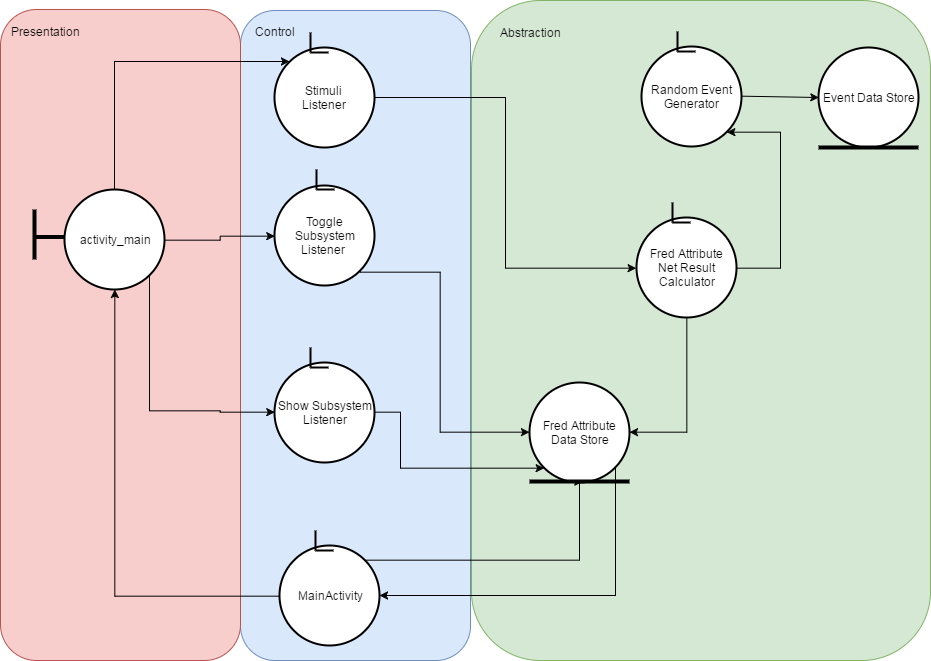

The diagram above was exported from draw.io. Its source (the exported page's mxGraphModel, read from the mxfile embedded in the PNG):
<mxGraphModel dx="1163" dy="573" grid="1" gridSize="10" guides="1" tooltips="1" connect="1" arrows="1" fold="1" page="1" pageScale="1" pageWidth="1169" pageHeight="826" background="#ffffff" math="0" shadow="0">
  <root>
    <mxCell id="0" />
    <mxCell id="1" parent="0" />
    <mxCell id="191" value="" style="rounded=1;whiteSpace=wrap;html=1;fillColor=#d5e8d4;strokeColor=#82b366;" parent="1" vertex="1">
      <mxGeometry x="571" y="70" width="459" height="660" as="geometry" />
    </mxCell>
    <mxCell id="168" value="" style="rounded=1;whiteSpace=wrap;html=1;fillColor=#dae8fc;strokeColor=#6c8ebf;" parent="1" vertex="1">
      <mxGeometry x="340" y="80" width="230" height="650" as="geometry" />
    </mxCell>
    <mxCell id="166" value="" style="rounded=1;whiteSpace=wrap;html=1;fillColor=#f8cecc;strokeColor=#b85450;" parent="1" vertex="1">
      <mxGeometry x="100" y="79" width="240" height="651" as="geometry" />
    </mxCell>
    <mxCell id="198" style="edgeStyle=elbowEdgeStyle;rounded=0;html=1;exitX=0.5;exitY=0;exitPerimeter=0;entryX=0.145;entryY=0.145;entryPerimeter=0;startArrow=none;startFill=0;startSize=6;endArrow=classic;endFill=1;endSize=6;jettySize=auto;orthogonalLoop=1;strokeColor=#000000;strokeWidth=1;" parent="1" source="94" target="99" edge="1">
      <mxGeometry relative="1" as="geometry">
        <Array as="points">
          <mxPoint x="214" y="200" />
        </Array>
      </mxGeometry>
    </mxCell>
    <mxCell id="200" style="edgeStyle=elbowEdgeStyle;rounded=0;html=1;exitX=1;exitY=0.5;exitPerimeter=0;entryX=0;entryY=0.5;entryPerimeter=0;startArrow=none;startFill=0;startSize=6;endArrow=classic;endFill=1;endSize=6;jettySize=auto;orthogonalLoop=1;strokeColor=#000000;strokeWidth=1;" parent="1" source="94" target="151" edge="1">
      <mxGeometry relative="1" as="geometry" />
    </mxCell>
    <mxCell id="212" style="edgeStyle=orthogonalEdgeStyle;rounded=0;html=1;exitX=0.855;exitY=0.855;exitPerimeter=0;entryX=0;entryY=0.5;entryPerimeter=0;jettySize=auto;orthogonalLoop=1;" edge="1" parent="1" source="94" target="147">
      <mxGeometry relative="1" as="geometry">
        <Array as="points">
          <mxPoint x="249" y="480" />
          <mxPoint x="320" y="480" />
          <mxPoint x="320" y="482" />
        </Array>
      </mxGeometry>
    </mxCell>
    <mxCell id="94" value="activity_main" style="strokeWidth=2;html=1;shape=mxgraph.flowchart.start_2;whiteSpace=wrap;" parent="1" vertex="1">
      <mxGeometry x="164" y="259" width="100" height="100" as="geometry" />
    </mxCell>
    <mxCell id="95" value="" style="line;strokeWidth=4;html=1;perimeter=backbonePerimeter;points=[];outlineConnect=0;" parent="1" vertex="1">
      <mxGeometry x="134" y="304" width="30" height="5" as="geometry" />
    </mxCell>
    <mxCell id="96" value="" style="line;strokeWidth=4;direction=south;html=1;perimeter=backbonePerimeter;points=[];outlineConnect=0;" parent="1" vertex="1">
      <mxGeometry x="129" y="279" width="10" height="50" as="geometry" />
    </mxCell>
    <mxCell id="209" style="edgeStyle=elbowEdgeStyle;rounded=0;html=1;exitX=1;exitY=0.5;exitPerimeter=0;entryX=0;entryY=0.5;entryPerimeter=0;startArrow=none;startFill=0;startSize=6;endArrow=classic;endFill=1;endSize=6;jettySize=auto;orthogonalLoop=1;strokeColor=#000000;strokeWidth=1;" parent="1" source="99" target="129" edge="1">
      <mxGeometry relative="1" as="geometry" />
    </mxCell>
    <mxCell id="99" value="Stimuli&amp;nbsp;&lt;div&gt;Listener&amp;nbsp;&lt;/div&gt;" style="strokeWidth=2;html=1;shape=mxgraph.flowchart.start_2;whiteSpace=wrap;" parent="1" vertex="1">
      <mxGeometry x="374" y="117" width="100" height="100" as="geometry" />
    </mxCell>
    <mxCell id="100" value="" style="line;strokeWidth=2;direction=south;html=1;" parent="1" vertex="1">
      <mxGeometry x="405" y="102" width="10" height="20" as="geometry" />
    </mxCell>
    <mxCell id="101" value="" style="line;strokeWidth=2;html=1;" parent="1" vertex="1">
      <mxGeometry x="410" y="117" width="18" height="10" as="geometry" />
    </mxCell>
    <mxCell id="207" style="edgeStyle=elbowEdgeStyle;rounded=0;html=1;exitX=0.855;exitY=0.855;exitPerimeter=0;startArrow=none;startFill=0;startSize=6;endArrow=classic;endFill=1;endSize=6;jettySize=auto;orthogonalLoop=1;strokeColor=#000000;strokeWidth=1;" parent="1" source="109" target="203" edge="1">
      <mxGeometry relative="1" as="geometry">
        <Array as="points">
          <mxPoint x="715" y="610" />
        </Array>
      </mxGeometry>
    </mxCell>
    <mxCell id="109" value="Fred Attribute Data Store" style="strokeWidth=2;html=1;shape=mxgraph.flowchart.start_2;whiteSpace=wrap;" parent="1" vertex="1">
      <mxGeometry x="629" y="452" width="100" height="100" as="geometry" />
    </mxCell>
    <mxCell id="110" value="" style="line;strokeWidth=4;html=1;perimeter=backbonePerimeter;points=[];outlineConnect=0;" parent="1" vertex="1">
      <mxGeometry x="629" y="546" width="100" height="10" as="geometry" />
    </mxCell>
    <mxCell id="208" style="rounded=0;html=1;exitX=1;exitY=0.5;exitPerimeter=0;entryX=0;entryY=0.5;entryPerimeter=0;startArrow=none;startFill=0;startSize=6;endArrow=classic;endFill=1;endSize=6;jettySize=auto;orthogonalLoop=1;strokeColor=#000000;strokeWidth=1;" parent="1" source="117" target="121" edge="1">
      <mxGeometry relative="1" as="geometry" />
    </mxCell>
    <mxCell id="117" value="Random Event Generator" style="strokeWidth=2;html=1;shape=mxgraph.flowchart.start_2;whiteSpace=wrap;" parent="1" vertex="1">
      <mxGeometry x="741" y="116" width="100" height="100" as="geometry" />
    </mxCell>
    <mxCell id="118" value="" style="line;strokeWidth=2;direction=south;html=1;" parent="1" vertex="1">
      <mxGeometry x="772" y="101" width="10" height="20" as="geometry" />
    </mxCell>
    <mxCell id="119" value="" style="line;strokeWidth=2;html=1;" parent="1" vertex="1">
      <mxGeometry x="777" y="116" width="18" height="10" as="geometry" />
    </mxCell>
    <mxCell id="121" value="Event Data Store" style="strokeWidth=2;html=1;shape=mxgraph.flowchart.start_2;whiteSpace=wrap;" parent="1" vertex="1">
      <mxGeometry x="918" y="117" width="100" height="100" as="geometry" />
    </mxCell>
    <mxCell id="122" value="" style="line;strokeWidth=4;html=1;perimeter=backbonePerimeter;points=[];outlineConnect=0;" parent="1" vertex="1">
      <mxGeometry x="918" y="212" width="100" height="10" as="geometry" />
    </mxCell>
    <mxCell id="185" style="edgeStyle=orthogonalEdgeStyle;rounded=0;html=1;exitX=0.5;exitY=1;exitPerimeter=0;entryX=1;entryY=0.5;entryPerimeter=0;jettySize=auto;orthogonalLoop=1;" parent="1" source="129" target="109" edge="1">
      <mxGeometry relative="1" as="geometry" />
    </mxCell>
    <mxCell id="211" style="edgeStyle=elbowEdgeStyle;rounded=0;html=1;exitX=1;exitY=0.5;exitPerimeter=0;entryX=0.855;entryY=0.855;entryPerimeter=0;startArrow=none;startFill=0;startSize=6;endArrow=classic;endFill=1;endSize=6;jettySize=auto;orthogonalLoop=1;strokeColor=#000000;strokeWidth=1;" parent="1" source="129" target="117" edge="1">
      <mxGeometry relative="1" as="geometry">
        <Array as="points">
          <mxPoint x="880" y="260" />
        </Array>
      </mxGeometry>
    </mxCell>
    <mxCell id="129" value="Fred Attribute&lt;div&gt;Net Result Calculator&lt;/div&gt;" style="strokeWidth=2;html=1;shape=mxgraph.flowchart.start_2;whiteSpace=wrap;" parent="1" vertex="1">
      <mxGeometry x="736" y="287" width="100" height="100" as="geometry" />
    </mxCell>
    <mxCell id="130" value="" style="line;strokeWidth=2;direction=south;html=1;" parent="1" vertex="1">
      <mxGeometry x="767" y="272" width="10" height="20" as="geometry" />
    </mxCell>
    <mxCell id="131" value="" style="line;strokeWidth=2;html=1;" parent="1" vertex="1">
      <mxGeometry x="772" y="287" width="18" height="10" as="geometry" />
    </mxCell>
    <mxCell id="141" value="Presentation" style="text;html=1;strokeColor=none;fillColor=none;align=center;verticalAlign=middle;whiteSpace=wrap;" parent="1" vertex="1">
      <mxGeometry x="124" y="91" width="40" height="20" as="geometry" />
    </mxCell>
    <mxCell id="142" value="Control" style="text;html=1;strokeColor=none;fillColor=none;align=center;verticalAlign=middle;whiteSpace=wrap;" parent="1" vertex="1">
      <mxGeometry x="354" y="91" width="40" height="20" as="geometry" />
    </mxCell>
    <mxCell id="143" value="Abstraction" style="text;html=1;strokeColor=none;fillColor=none;align=center;verticalAlign=middle;whiteSpace=wrap;" parent="1" vertex="1">
      <mxGeometry x="609" y="92" width="40" height="20" as="geometry" />
    </mxCell>
    <mxCell id="202" style="edgeStyle=elbowEdgeStyle;rounded=0;html=1;exitX=1;exitY=0.5;exitPerimeter=0;entryX=0.145;entryY=0.855;entryPerimeter=0;startArrow=none;startFill=0;startSize=6;endArrow=classic;endFill=1;endSize=6;jettySize=auto;orthogonalLoop=1;strokeColor=#000000;strokeWidth=1;" parent="1" source="147" target="109" edge="1">
      <mxGeometry relative="1" as="geometry">
        <Array as="points">
          <mxPoint x="500" y="520" />
        </Array>
      </mxGeometry>
    </mxCell>
    <mxCell id="147" value="Show Subsystem Listener" style="strokeWidth=2;html=1;shape=mxgraph.flowchart.start_2;whiteSpace=wrap;" parent="1" vertex="1">
      <mxGeometry x="374" y="432" width="100" height="100" as="geometry" />
    </mxCell>
    <mxCell id="148" value="" style="line;strokeWidth=2;direction=south;html=1;" parent="1" vertex="1">
      <mxGeometry x="405" y="417" width="10" height="20" as="geometry" />
    </mxCell>
    <mxCell id="149" value="" style="line;strokeWidth=2;html=1;" parent="1" vertex="1">
      <mxGeometry x="410" y="432" width="18" height="10" as="geometry" />
    </mxCell>
    <mxCell id="189" style="edgeStyle=orthogonalEdgeStyle;rounded=0;html=1;exitX=0.855;exitY=0.855;exitPerimeter=0;entryX=0;entryY=0.5;entryPerimeter=0;jettySize=auto;orthogonalLoop=1;" parent="1" source="151" target="109" edge="1">
      <mxGeometry relative="1" as="geometry">
        <Array as="points">
          <mxPoint x="540" y="341" />
          <mxPoint x="540" y="502" />
        </Array>
      </mxGeometry>
    </mxCell>
    <mxCell id="151" value="Toggle Subsystem Listener&amp;nbsp;" style="strokeWidth=2;html=1;shape=mxgraph.flowchart.start_2;whiteSpace=wrap;" parent="1" vertex="1">
      <mxGeometry x="374" y="255" width="100" height="100" as="geometry" />
    </mxCell>
    <mxCell id="152" value="" style="line;strokeWidth=2;direction=south;html=1;" parent="1" vertex="1">
      <mxGeometry x="411" y="239" width="10" height="20" as="geometry" />
    </mxCell>
    <mxCell id="153" value="" style="line;strokeWidth=2;html=1;" parent="1" vertex="1">
      <mxGeometry x="416" y="254" width="18" height="10" as="geometry" />
    </mxCell>
    <mxCell id="206" style="edgeStyle=elbowEdgeStyle;rounded=0;html=1;exitX=0.855;exitY=0.145;exitPerimeter=0;entryX=0.5;entryY=1;entryPerimeter=0;startArrow=none;startFill=0;startSize=6;endArrow=classic;endFill=1;endSize=6;jettySize=auto;orthogonalLoop=1;strokeColor=#000000;strokeWidth=1;" parent="1" source="203" target="109" edge="1">
      <mxGeometry relative="1" as="geometry">
        <Array as="points">
          <mxPoint x="679" y="610" />
        </Array>
      </mxGeometry>
    </mxCell>
    <mxCell id="213" style="edgeStyle=orthogonalEdgeStyle;rounded=0;html=1;exitX=0;exitY=0.5;exitPerimeter=0;entryX=0.5;entryY=1;entryPerimeter=0;jettySize=auto;orthogonalLoop=1;" edge="1" parent="1" source="203" target="94">
      <mxGeometry relative="1" as="geometry" />
    </mxCell>
    <mxCell id="203" value="MainActivity" style="strokeWidth=2;html=1;shape=mxgraph.flowchart.start_2;whiteSpace=wrap;" parent="1" vertex="1">
      <mxGeometry x="379" y="615" width="100" height="100" as="geometry" />
    </mxCell>
    <mxCell id="204" value="" style="line;strokeWidth=2;direction=south;html=1;" parent="1" vertex="1">
      <mxGeometry x="410" y="600" width="10" height="20" as="geometry" />
    </mxCell>
    <mxCell id="205" value="" style="line;strokeWidth=2;html=1;" parent="1" vertex="1">
      <mxGeometry x="415" y="615" width="18" height="10" as="geometry" />
    </mxCell>
  </root>
</mxGraphModel>